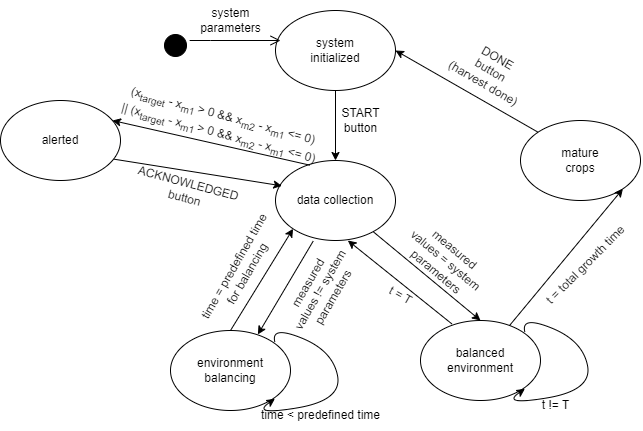

The diagram above was exported from draw.io. Its source (the exported page's mxGraphModel, read from the mxfile embedded in the PNG):
<mxGraphModel dx="782" dy="376" grid="1" gridSize="10" guides="1" tooltips="1" connect="1" arrows="1" fold="1" page="1" pageScale="1" pageWidth="850" pageHeight="1100" math="0" shadow="0">
  <root>
    <mxCell id="0" />
    <mxCell id="1" parent="0" />
    <mxCell id="NKwKM8SizdkGn_-tHZZ5-1" value="system&lt;br&gt;initialized" style="ellipse;whiteSpace=wrap;html=1;" parent="1" vertex="1">
      <mxGeometry x="305" y="70" width="120" height="80" as="geometry" />
    </mxCell>
    <mxCell id="NKwKM8SizdkGn_-tHZZ5-2" value="data collection" style="ellipse;whiteSpace=wrap;html=1;" parent="1" vertex="1">
      <mxGeometry x="305" y="220" width="120" height="80" as="geometry" />
    </mxCell>
    <mxCell id="NKwKM8SizdkGn_-tHZZ5-3" value="balanced&lt;br&gt;environment" style="ellipse;whiteSpace=wrap;html=1;" parent="1" vertex="1">
      <mxGeometry x="450" y="380" width="120" height="80" as="geometry" />
    </mxCell>
    <mxCell id="NKwKM8SizdkGn_-tHZZ5-4" value="environment balancing" style="ellipse;whiteSpace=wrap;html=1;" parent="1" vertex="1">
      <mxGeometry x="200" y="390" width="120" height="80" as="geometry" />
    </mxCell>
    <mxCell id="NKwKM8SizdkGn_-tHZZ5-5" value="mature&lt;br&gt;crops" style="ellipse;whiteSpace=wrap;html=1;" parent="1" vertex="1">
      <mxGeometry x="550" y="180" width="120" height="80" as="geometry" />
    </mxCell>
    <mxCell id="NKwKM8SizdkGn_-tHZZ5-6" value="" style="endArrow=classic;html=1;rounded=0;exitX=0.5;exitY=1;exitDx=0;exitDy=0;entryX=0.5;entryY=0;entryDx=0;entryDy=0;" parent="1" source="NKwKM8SizdkGn_-tHZZ5-1" target="NKwKM8SizdkGn_-tHZZ5-2" edge="1">
      <mxGeometry width="50" height="50" relative="1" as="geometry">
        <mxPoint x="380" y="190" as="sourcePoint" />
        <mxPoint x="430" y="140" as="targetPoint" />
      </mxGeometry>
    </mxCell>
    <mxCell id="NKwKM8SizdkGn_-tHZZ5-7" value="" style="endArrow=classic;html=1;rounded=0;entryX=0.5;entryY=0;entryDx=0;entryDy=0;" parent="1" source="NKwKM8SizdkGn_-tHZZ5-2" target="NKwKM8SizdkGn_-tHZZ5-3" edge="1">
      <mxGeometry width="50" height="50" relative="1" as="geometry">
        <mxPoint x="380" y="390" as="sourcePoint" />
        <mxPoint x="430" y="340" as="targetPoint" />
      </mxGeometry>
    </mxCell>
    <mxCell id="NKwKM8SizdkGn_-tHZZ5-9" value="" style="endArrow=classic;html=1;rounded=0;entryX=1;entryY=1;entryDx=0;entryDy=0;" parent="1" source="NKwKM8SizdkGn_-tHZZ5-3" target="NKwKM8SizdkGn_-tHZZ5-5" edge="1">
      <mxGeometry width="50" height="50" relative="1" as="geometry">
        <mxPoint x="380" y="460" as="sourcePoint" />
        <mxPoint x="430" y="410" as="targetPoint" />
      </mxGeometry>
    </mxCell>
    <mxCell id="NKwKM8SizdkGn_-tHZZ5-18" value="" style="ellipse;html=1;shape=startState;fillColor=#000000;strokeColor=#000000;" parent="1" vertex="1">
      <mxGeometry x="190" y="90" width="30" height="30" as="geometry" />
    </mxCell>
    <mxCell id="NKwKM8SizdkGn_-tHZZ5-19" value="" style="edgeStyle=orthogonalEdgeStyle;html=1;verticalAlign=bottom;endArrow=open;endSize=8;strokeColor=#000000;rounded=0;fillColor=#000000;entryX=0.042;entryY=0.375;entryDx=0;entryDy=0;entryPerimeter=0;" parent="1" source="NKwKM8SizdkGn_-tHZZ5-18" target="NKwKM8SizdkGn_-tHZZ5-1" edge="1">
      <mxGeometry relative="1" as="geometry">
        <mxPoint x="205" y="180" as="targetPoint" />
        <Array as="points">
          <mxPoint x="240" y="100" />
          <mxPoint x="240" y="100" />
        </Array>
      </mxGeometry>
    </mxCell>
    <mxCell id="NKwKM8SizdkGn_-tHZZ5-20" value="system&lt;br&gt;parameters" style="text;html=1;align=center;verticalAlign=middle;resizable=0;points=[];autosize=1;strokeColor=none;fillColor=none;" parent="1" vertex="1">
      <mxGeometry x="220" y="60" width="80" height="40" as="geometry" />
    </mxCell>
    <mxCell id="NKwKM8SizdkGn_-tHZZ5-21" value="START &lt;br&gt;button" style="text;html=1;align=center;verticalAlign=middle;resizable=0;points=[];autosize=1;strokeColor=none;fillColor=none;" parent="1" vertex="1">
      <mxGeometry x="360" y="160" width="60" height="40" as="geometry" />
    </mxCell>
    <mxCell id="NKwKM8SizdkGn_-tHZZ5-23" value="measured&lt;br&gt;values = system&lt;br&gt;parameters" style="text;html=1;align=center;verticalAlign=middle;resizable=0;points=[];autosize=1;strokeColor=none;fillColor=none;rotation=40;" parent="1" vertex="1">
      <mxGeometry x="420" y="290" width="110" height="60" as="geometry" />
    </mxCell>
    <mxCell id="NKwKM8SizdkGn_-tHZZ5-24" value="t != T" style="text;html=1;align=center;verticalAlign=middle;resizable=0;points=[];autosize=1;strokeColor=none;fillColor=none;" parent="1" vertex="1">
      <mxGeometry x="560" y="450" width="50" height="30" as="geometry" />
    </mxCell>
    <mxCell id="NKwKM8SizdkGn_-tHZZ5-28" value="t = total growth time" style="text;html=1;align=center;verticalAlign=middle;resizable=0;points=[];autosize=1;strokeColor=none;fillColor=none;rotation=-45;" parent="1" vertex="1">
      <mxGeometry x="550" y="310" width="130" height="30" as="geometry" />
    </mxCell>
    <mxCell id="NKwKM8SizdkGn_-tHZZ5-29" value="DONE &lt;br&gt;button&lt;br&gt;(harvest done)" style="text;html=1;align=center;verticalAlign=middle;resizable=0;points=[];autosize=1;strokeColor=none;fillColor=none;rotation=30;" parent="1" vertex="1">
      <mxGeometry x="470" y="100" width="100" height="60" as="geometry" />
    </mxCell>
    <mxCell id="dyxjl3hb-1ieWyia02L7-1" value="alerted" style="ellipse;whiteSpace=wrap;html=1;" vertex="1" parent="1">
      <mxGeometry x="30" y="160" width="120" height="80" as="geometry" />
    </mxCell>
    <mxCell id="dyxjl3hb-1ieWyia02L7-2" value="" style="endArrow=classic;html=1;rounded=0;entryX=0.933;entryY=0.25;entryDx=0;entryDy=0;entryPerimeter=0;exitX=0.286;exitY=0.058;exitDx=0;exitDy=0;exitPerimeter=0;" edge="1" parent="1" source="NKwKM8SizdkGn_-tHZZ5-2" target="dyxjl3hb-1ieWyia02L7-1">
      <mxGeometry width="50" height="50" relative="1" as="geometry">
        <mxPoint x="380" y="260" as="sourcePoint" />
        <mxPoint x="430" y="210" as="targetPoint" />
      </mxGeometry>
    </mxCell>
    <mxCell id="dyxjl3hb-1ieWyia02L7-3" value="" style="endArrow=classic;html=1;rounded=0;exitX=0.944;exitY=0.733;exitDx=0;exitDy=0;exitPerimeter=0;entryX=0.053;entryY=0.317;entryDx=0;entryDy=0;entryPerimeter=0;" edge="1" parent="1" source="dyxjl3hb-1ieWyia02L7-1" target="NKwKM8SizdkGn_-tHZZ5-2">
      <mxGeometry width="50" height="50" relative="1" as="geometry">
        <mxPoint x="380" y="260" as="sourcePoint" />
        <mxPoint x="430" y="210" as="targetPoint" />
      </mxGeometry>
    </mxCell>
    <mxCell id="dyxjl3hb-1ieWyia02L7-4" value="ACKNOWLEDGED&lt;br&gt;button" style="text;html=1;align=center;verticalAlign=middle;resizable=0;points=[];autosize=1;strokeColor=none;fillColor=none;rotation=15;" vertex="1" parent="1">
      <mxGeometry x="151" y="230" width="130" height="40" as="geometry" />
    </mxCell>
    <mxCell id="dyxjl3hb-1ieWyia02L7-6" value="" style="endArrow=classic;html=1;rounded=0;exitX=0.261;exitY=0.042;exitDx=0;exitDy=0;exitPerimeter=0;entryX=0.603;entryY=1;entryDx=0;entryDy=0;entryPerimeter=0;" edge="1" parent="1" source="NKwKM8SizdkGn_-tHZZ5-3" target="NKwKM8SizdkGn_-tHZZ5-2">
      <mxGeometry width="50" height="50" relative="1" as="geometry">
        <mxPoint x="380" y="320" as="sourcePoint" />
        <mxPoint x="380" y="350" as="targetPoint" />
      </mxGeometry>
    </mxCell>
    <mxCell id="dyxjl3hb-1ieWyia02L7-7" value="" style="endArrow=classic;html=1;rounded=0;exitX=0.5;exitY=0;exitDx=0;exitDy=0;entryX=0;entryY=1;entryDx=0;entryDy=0;" edge="1" parent="1" source="NKwKM8SizdkGn_-tHZZ5-4" target="NKwKM8SizdkGn_-tHZZ5-2">
      <mxGeometry width="50" height="50" relative="1" as="geometry">
        <mxPoint x="380" y="320" as="sourcePoint" />
        <mxPoint x="430" y="270" as="targetPoint" />
      </mxGeometry>
    </mxCell>
    <mxCell id="dyxjl3hb-1ieWyia02L7-8" value="" style="endArrow=classic;html=1;rounded=0;entryX=0.728;entryY=0.05;entryDx=0;entryDy=0;entryPerimeter=0;exitX=0.314;exitY=1.008;exitDx=0;exitDy=0;exitPerimeter=0;" edge="1" parent="1" source="NKwKM8SizdkGn_-tHZZ5-2" target="NKwKM8SizdkGn_-tHZZ5-4">
      <mxGeometry width="50" height="50" relative="1" as="geometry">
        <mxPoint x="380" y="320" as="sourcePoint" />
        <mxPoint x="430" y="270" as="targetPoint" />
      </mxGeometry>
    </mxCell>
    <mxCell id="dyxjl3hb-1ieWyia02L7-10" value="(x&lt;sub&gt;target&lt;/sub&gt;&amp;nbsp;- x&lt;sub&gt;m1 &lt;/sub&gt;&amp;gt; 0 &amp;amp;&amp;amp; x&lt;sub&gt;m2&lt;/sub&gt;&amp;nbsp;- x&lt;sub&gt;m1 &lt;/sub&gt;&amp;lt;= 0)&lt;br&gt;|| (x&lt;sub&gt;target&lt;/sub&gt;&amp;nbsp;- x&lt;sub&gt;m1&amp;nbsp;&lt;/sub&gt;&amp;gt; 0 &amp;amp;&amp;amp; x&lt;sub&gt;m2&lt;/sub&gt;&amp;nbsp;- x&lt;sub&gt;m1&lt;/sub&gt;&amp;nbsp;&amp;lt;= 0)&lt;sub&gt;&lt;br&gt;&lt;/sub&gt;" style="text;html=1;align=center;verticalAlign=middle;resizable=0;points=[];autosize=1;strokeColor=none;fillColor=none;rotation=15;" vertex="1" parent="1">
      <mxGeometry x="140" y="160" width="220" height="50" as="geometry" />
    </mxCell>
    <mxCell id="dyxjl3hb-1ieWyia02L7-11" value="" style="curved=1;endArrow=classic;html=1;rounded=0;entryX=1;entryY=0;entryDx=0;entryDy=0;exitX=1;exitY=1;exitDx=0;exitDy=0;" edge="1" parent="1">
      <mxGeometry width="50" height="50" relative="1" as="geometry">
        <mxPoint x="304.42640687119297" y="401.71572875253787" as="sourcePoint" />
        <mxPoint x="304.42640687119297" y="458.284271247462" as="targetPoint" />
        <Array as="points">
          <mxPoint x="300" y="385" />
          <mxPoint x="362" y="410" />
          <mxPoint x="372" y="460" />
          <mxPoint x="280" y="475" />
        </Array>
      </mxGeometry>
    </mxCell>
    <mxCell id="dyxjl3hb-1ieWyia02L7-12" value="time &amp;lt; predefined time" style="text;html=1;align=center;verticalAlign=middle;resizable=0;points=[];autosize=1;strokeColor=none;fillColor=none;" vertex="1" parent="1">
      <mxGeometry x="280" y="460" width="140" height="30" as="geometry" />
    </mxCell>
    <mxCell id="dyxjl3hb-1ieWyia02L7-13" value="time = predefined time&lt;br&gt;for balancing" style="text;html=1;align=center;verticalAlign=middle;resizable=0;points=[];autosize=1;strokeColor=none;fillColor=none;rotation=-60;" vertex="1" parent="1">
      <mxGeometry x="200" y="310" width="140" height="40" as="geometry" />
    </mxCell>
    <mxCell id="dyxjl3hb-1ieWyia02L7-14" value="measured&lt;br&gt;values != system&lt;br&gt;parameters" style="text;html=1;align=center;verticalAlign=middle;resizable=0;points=[];autosize=1;strokeColor=none;fillColor=none;rotation=-60;" vertex="1" parent="1">
      <mxGeometry x="295" y="320" width="110" height="60" as="geometry" />
    </mxCell>
    <mxCell id="dyxjl3hb-1ieWyia02L7-15" value="" style="curved=1;endArrow=classic;html=1;rounded=0;entryX=1;entryY=0;entryDx=0;entryDy=0;exitX=1;exitY=1;exitDx=0;exitDy=0;" edge="1" parent="1">
      <mxGeometry width="50" height="50" relative="1" as="geometry">
        <mxPoint x="554.426406871193" y="391.71572875253787" as="sourcePoint" />
        <mxPoint x="554.426406871193" y="448.284271247462" as="targetPoint" />
        <Array as="points">
          <mxPoint x="550" y="375" />
          <mxPoint x="612" y="400" />
          <mxPoint x="622" y="450" />
          <mxPoint x="530" y="465" />
        </Array>
      </mxGeometry>
    </mxCell>
    <mxCell id="dyxjl3hb-1ieWyia02L7-16" value="t = T" style="text;html=1;align=center;verticalAlign=middle;resizable=0;points=[];autosize=1;strokeColor=none;fillColor=none;rotation=30;" vertex="1" parent="1">
      <mxGeometry x="405" y="340" width="50" height="30" as="geometry" />
    </mxCell>
    <mxCell id="dyxjl3hb-1ieWyia02L7-17" value="" style="endArrow=classic;html=1;rounded=0;exitX=0;exitY=0;exitDx=0;exitDy=0;entryX=1;entryY=0.5;entryDx=0;entryDy=0;" edge="1" parent="1" source="NKwKM8SizdkGn_-tHZZ5-5" target="NKwKM8SizdkGn_-tHZZ5-1">
      <mxGeometry width="50" height="50" relative="1" as="geometry">
        <mxPoint x="380" y="250" as="sourcePoint" />
        <mxPoint x="430" y="200" as="targetPoint" />
      </mxGeometry>
    </mxCell>
  </root>
</mxGraphModel>